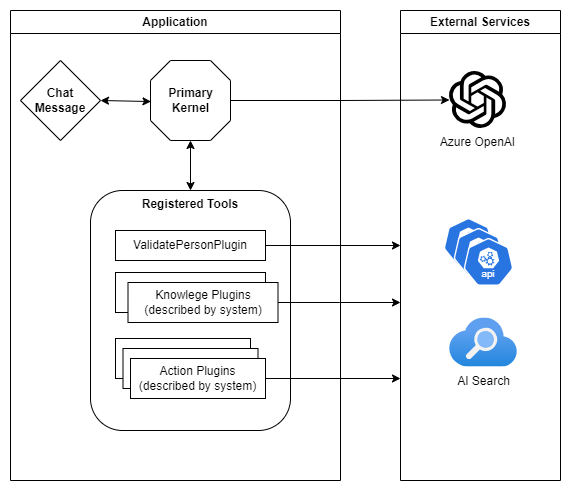

The diagram above was exported from draw.io. Its source (the exported page's mxGraphModel, read from the mxfile embedded in the PNG):
<mxGraphModel dx="998" dy="740" grid="1" gridSize="10" guides="1" tooltips="1" connect="1" arrows="1" fold="1" page="1" pageScale="1" pageWidth="850" pageHeight="1100" math="0" shadow="0">
  <root>
    <mxCell id="0" />
    <mxCell id="1" parent="0" />
    <mxCell id="14" style="edgeStyle=none;html=1;exitX=1;exitY=0.5;exitDx=0;exitDy=0;entryX=0.006;entryY=0.513;entryDx=0;entryDy=0;startArrow=classic;startFill=1;entryPerimeter=0;" parent="1" source="13" target="qqZ84OHYJ5-wNa9iYr02-17" edge="1">
      <mxGeometry relative="1" as="geometry">
        <mxPoint x="269" y="110" as="targetPoint" />
        <Array as="points" />
      </mxGeometry>
    </mxCell>
    <mxCell id="13" value="Chat&lt;br&gt;Message" style="rhombus;whiteSpace=wrap;html=1;fontStyle=1" parent="1" vertex="1">
      <mxGeometry x="129" y="100" width="80" height="80" as="geometry" />
    </mxCell>
    <mxCell id="qqZ84OHYJ5-wNa9iYr02-35" style="edgeStyle=orthogonalEdgeStyle;rounded=0;orthogonalLoop=1;jettySize=auto;html=1;startArrow=classic;startFill=1;" parent="1" source="qqZ84OHYJ5-wNa9iYr02-17" target="15" edge="1">
      <mxGeometry relative="1" as="geometry" />
    </mxCell>
    <mxCell id="qqZ84OHYJ5-wNa9iYr02-58" style="edgeStyle=orthogonalEdgeStyle;rounded=0;orthogonalLoop=1;jettySize=auto;html=1;entryX=0;entryY=0.5;entryDx=0;entryDy=0;" parent="1" source="qqZ84OHYJ5-wNa9iYr02-17" target="qqZ84OHYJ5-wNa9iYr02-57" edge="1">
      <mxGeometry relative="1" as="geometry">
        <mxPoint x="510" y="140" as="targetPoint" />
      </mxGeometry>
    </mxCell>
    <mxCell id="qqZ84OHYJ5-wNa9iYr02-17" value="Primary&lt;div&gt;Kernel&lt;/div&gt;" style="verticalLabelPosition=middle;verticalAlign=middle;html=1;shape=mxgraph.basic.polygon;polyCoords=[[0.25,0],[0.75,0],[1,0.25],[1,0.75],[0.75,1],[0.25,1],[0,0.75],[0,0.25]];polyline=0;labelPosition=center;align=center;fontStyle=1" parent="1" vertex="1">
      <mxGeometry x="259" y="100" width="80" height="80" as="geometry" />
    </mxCell>
    <mxCell id="qqZ84OHYJ5-wNa9iYr02-40" value="" style="group" parent="1" vertex="1" connectable="0">
      <mxGeometry x="199" y="230" width="200" height="240" as="geometry" />
    </mxCell>
    <mxCell id="15" value="Registered Tools" style="rounded=1;whiteSpace=wrap;html=1;labelPosition=center;verticalLabelPosition=middle;align=center;verticalAlign=top;arcSize=16;fontStyle=1" parent="qqZ84OHYJ5-wNa9iYr02-40" vertex="1">
      <mxGeometry width="200" height="240" as="geometry" />
    </mxCell>
    <mxCell id="qqZ84OHYJ5-wNa9iYr02-48" style="edgeStyle=orthogonalEdgeStyle;rounded=0;orthogonalLoop=1;jettySize=auto;html=1;" parent="qqZ84OHYJ5-wNa9iYr02-40" source="5" edge="1">
      <mxGeometry relative="1" as="geometry">
        <mxPoint x="310" y="55" as="targetPoint" />
      </mxGeometry>
    </mxCell>
    <mxCell id="5" value="ValidatePersonPlugin" style="rounded=0;whiteSpace=wrap;html=1;" parent="qqZ84OHYJ5-wNa9iYr02-40" vertex="1">
      <mxGeometry x="25" y="40" width="150" height="30" as="geometry" />
    </mxCell>
    <mxCell id="qqZ84OHYJ5-wNa9iYr02-24" value="" style="rounded=0;whiteSpace=wrap;html=1;" parent="qqZ84OHYJ5-wNa9iYr02-40" vertex="1">
      <mxGeometry x="25" y="148" width="135" height="40" as="geometry" />
    </mxCell>
    <mxCell id="7" value="" style="rounded=0;whiteSpace=wrap;html=1;" parent="qqZ84OHYJ5-wNa9iYr02-40" vertex="1">
      <mxGeometry x="25" y="82" width="150" height="40" as="geometry" />
    </mxCell>
    <mxCell id="qqZ84OHYJ5-wNa9iYr02-45" style="edgeStyle=orthogonalEdgeStyle;rounded=0;orthogonalLoop=1;jettySize=auto;html=1;" parent="qqZ84OHYJ5-wNa9iYr02-40" source="qqZ84OHYJ5-wNa9iYr02-16" edge="1">
      <mxGeometry relative="1" as="geometry">
        <mxPoint x="310" y="112" as="targetPoint" />
      </mxGeometry>
    </mxCell>
    <mxCell id="qqZ84OHYJ5-wNa9iYr02-16" value="Knowlege&amp;nbsp;&lt;span style=&quot;background-color: initial;&quot;&gt;Plugins&lt;/span&gt;&lt;div&gt;&lt;span style=&quot;background-color: initial;&quot;&gt;(described by system)&lt;/span&gt;&lt;/div&gt;" style="rounded=0;whiteSpace=wrap;html=1;" parent="qqZ84OHYJ5-wNa9iYr02-40" vertex="1">
      <mxGeometry x="37.5" y="92" width="150" height="40" as="geometry" />
    </mxCell>
    <mxCell id="qqZ84OHYJ5-wNa9iYr02-38" value="" style="rounded=0;whiteSpace=wrap;html=1;" parent="qqZ84OHYJ5-wNa9iYr02-40" vertex="1">
      <mxGeometry x="32.5" y="158" width="135" height="40" as="geometry" />
    </mxCell>
    <mxCell id="qqZ84OHYJ5-wNa9iYr02-46" style="edgeStyle=orthogonalEdgeStyle;rounded=0;orthogonalLoop=1;jettySize=auto;html=1;" parent="qqZ84OHYJ5-wNa9iYr02-40" source="qqZ84OHYJ5-wNa9iYr02-39" edge="1">
      <mxGeometry relative="1" as="geometry">
        <mxPoint x="310" y="188" as="targetPoint" />
      </mxGeometry>
    </mxCell>
    <mxCell id="qqZ84OHYJ5-wNa9iYr02-39" value="Action Plugins&lt;div&gt;(described by system)&lt;/div&gt;" style="rounded=0;whiteSpace=wrap;html=1;" parent="qqZ84OHYJ5-wNa9iYr02-40" vertex="1">
      <mxGeometry x="40" y="168" width="135" height="40" as="geometry" />
    </mxCell>
    <mxCell id="qqZ84OHYJ5-wNa9iYr02-42" value="Application" style="swimlane;whiteSpace=wrap;html=1;" parent="1" vertex="1">
      <mxGeometry x="119" y="50" width="330" height="470" as="geometry" />
    </mxCell>
    <mxCell id="qqZ84OHYJ5-wNa9iYr02-43" value="External Services" style="swimlane;whiteSpace=wrap;html=1;" parent="1" vertex="1">
      <mxGeometry x="509" y="50" width="160" height="470" as="geometry" />
    </mxCell>
    <mxCell id="qqZ84OHYJ5-wNa9iYr02-53" value="" style="aspect=fixed;sketch=0;html=1;dashed=0;whitespace=wrap;verticalLabelPosition=bottom;verticalAlign=top;fillColor=#2875E2;strokeColor=#ffffff;points=[[0.005,0.63,0],[0.1,0.2,0],[0.9,0.2,0],[0.5,0,0],[0.995,0.63,0],[0.72,0.99,0],[0.5,1,0],[0.28,0.99,0]];shape=mxgraph.kubernetes.icon2;kubernetesLabel=1;prIcon=api" parent="qqZ84OHYJ5-wNa9iYr02-43" vertex="1">
      <mxGeometry x="43" y="207.44" width="50" height="48" as="geometry" />
    </mxCell>
    <mxCell id="qqZ84OHYJ5-wNa9iYr02-54" value="AI Search" style="image;aspect=fixed;html=1;points=[];align=center;fontSize=12;image=img/lib/azure2/app_services/Search_Services.svg;" parent="qqZ84OHYJ5-wNa9iYr02-43" vertex="1">
      <mxGeometry x="49" y="307.44" width="68" height="49.120000000000005" as="geometry" />
    </mxCell>
    <mxCell id="qqZ84OHYJ5-wNa9iYr02-55" value="" style="aspect=fixed;sketch=0;html=1;dashed=0;whitespace=wrap;verticalLabelPosition=bottom;verticalAlign=top;fillColor=#2875E2;strokeColor=#ffffff;points=[[0.005,0.63,0],[0.1,0.2,0],[0.9,0.2,0],[0.5,0,0],[0.995,0.63,0],[0.72,0.99,0],[0.5,1,0],[0.28,0.99,0]];shape=mxgraph.kubernetes.icon2;kubernetesLabel=1;prIcon=api" parent="qqZ84OHYJ5-wNa9iYr02-43" vertex="1">
      <mxGeometry x="53" y="217.44" width="50" height="48" as="geometry" />
    </mxCell>
    <mxCell id="qqZ84OHYJ5-wNa9iYr02-56" value="" style="aspect=fixed;sketch=0;html=1;dashed=0;whitespace=wrap;verticalLabelPosition=bottom;verticalAlign=top;fillColor=#2875E2;strokeColor=#ffffff;points=[[0.005,0.63,0],[0.1,0.2,0],[0.9,0.2,0],[0.5,0,0],[0.995,0.63,0],[0.72,0.99,0],[0.5,1,0],[0.28,0.99,0]];shape=mxgraph.kubernetes.icon2;kubernetesLabel=1;prIcon=api" parent="qqZ84OHYJ5-wNa9iYr02-43" vertex="1">
      <mxGeometry x="63" y="227.44" width="50" height="48" as="geometry" />
    </mxCell>
    <mxCell id="qqZ84OHYJ5-wNa9iYr02-57" value="Azure OpenAI" style="shape=image;verticalLabelPosition=bottom;labelBackgroundColor=default;verticalAlign=top;aspect=fixed;imageAspect=0;image=data:image/svg+xml,(base64 omitted: 3916 chars);imageBackground=none;" parent="qqZ84OHYJ5-wNa9iYr02-43" vertex="1">
      <mxGeometry x="49" y="61.00000000000006" width="57" height="57" as="geometry" />
    </mxCell>
  </root>
</mxGraphModel>